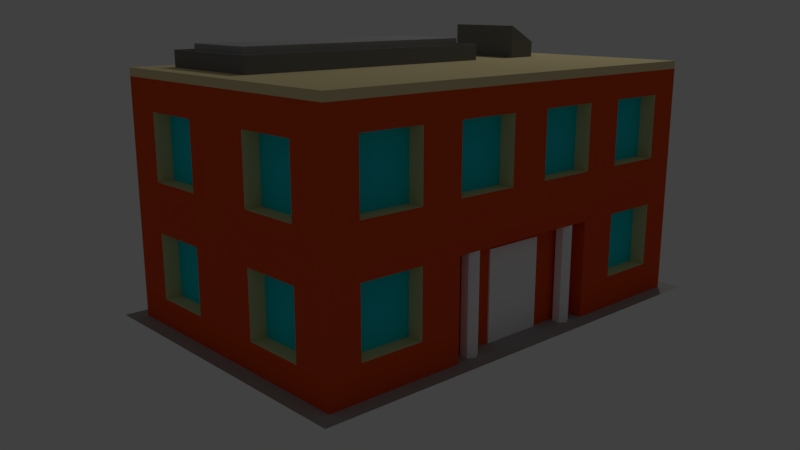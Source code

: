 # Source: brick-small.blend  (saved by Blender 2.78.0; exported with 4.5.12 LTS)
import bpy
from mathutils import Matrix  # noqa: F401  (used for matrix-valued properties, if any)

bpy.ops.wm.read_factory_settings(use_empty=True)
scene = bpy.context.scene
scene.name = 'Scene'

# ---- collections
col_collection_1 = bpy.data.collections.new('Collection 1'); scene.collection.children.link(col_collection_1)

# ---- materials (node trees are filled in below, after node groups)
mat_accent = bpy.data.materials.new('Accent')
mat_accent.alpha_threshold = 0.0
mat_accent.use_transparent_shadow = False
mat_accent.diffuse_color = (1.0, 1.0, 1.0, 1.0)
mat_accent.roughness = 0.5
mat_darkgrey = bpy.data.materials.new('DarkGrey')
mat_darkgrey.alpha_threshold = 0.0
mat_darkgrey.use_transparent_shadow = False
mat_darkgrey.diffuse_color = (0.2, 0.2, 0.2, 1.0)
mat_darkgrey.roughness = 0.5
mat_sidewalk = bpy.data.materials.new('Sidewalk')
mat_sidewalk.alpha_threshold = 0.0
mat_sidewalk.use_transparent_shadow = False
mat_sidewalk.diffuse_color = (0.4, 0.4, 0.4, 1.0)
mat_sidewalk.roughness = 0.5
mat_brick = bpy.data.materials.new('Brick')
mat_brick.alpha_threshold = 0.0
mat_brick.use_transparent_shadow = False
mat_brick.diffuse_color = (0.8, 0.08309, 0.01584, 1.0)
mat_brick.roughness = 0.5
mat_lightbrick = bpy.data.materials.new('LightBrick')
mat_lightbrick.alpha_threshold = 0.0
mat_lightbrick.use_transparent_shadow = False
mat_lightbrick.diffuse_color = (0.8, 0.6702, 0.3583, 1.0)
mat_lightbrick.roughness = 0.5
mat_window_002 = bpy.data.materials.new('Window.002')
mat_window_002.alpha_threshold = 0.0
mat_window_002.use_transparent_shadow = False
mat_window_002.diffuse_color = (0.01106, 0.6895, 0.8, 1.0)
mat_window_002.roughness = 0.5

# ---- material node trees

# ---- world
world_world = bpy.data.worlds.new('World'); scene.world = world_world
world_world.color = (0.05088, 0.05088, 0.05088)
world_world.use_sun_shadow = False
world_world.sun_shadow_jitter_overblur = 0.0
world_world.cycles.sampling_method = 'MANUAL'

# ---- cameras
cam_camera = bpy.data.cameras.new('Camera')
cam_camera.clip_end = 100.0
cam_camera.lens = 35.0
cam_camera.sensor_width = 32.0
cam_camera.sensor_height = 18.0
cam_camera.ortho_scale = 7.314
cam_camera.dof.focus_distance = 0.0
cam_camera.dof.aperture_fstop = 128.0

# ---- lights
light_lamp = bpy.data.lights.new('Lamp', 'POINT')
light_lamp.transmission_factor = 0.0
light_lamp.cutoff_distance = 30.0
light_lamp.energy = 100.0
light_lamp.shadow_buffer_clip_start = 1.001
light_lamp.shadow_soft_size = 0.1
light_lamp.shadow_maximum_resolution = 0.006
light_lamp.use_absolute_resolution = True

# ---- meshes
me_cylinder_001 = bpy.data.meshes.new('Cylinder.001')
me_cylinder_001.from_pydata([(0.0, 0.1, 2.98e-08), (0.0, 0.1, 0.6), (0.0433, 0.075, 2.98e-08), (0.0433, 0.075, 0.6), (0.0433, 0.025, 2.98e-08), (0.0433, 0.025, 0.6), (-4.371e-09, 1.118e-08, 2.98e-08), (-4.371e-09, 1.118e-08, 0.6), (-0.0433, 0.025, 2.98e-08), (-0.0433, 0.025, 0.6), (-0.0433, 0.075, 2.98e-08), (-0.0433, 0.075, 0.6)], [], [(0, 1, 3, 2), (2, 3, 5, 4), (4, 5, 7, 6), (6, 7, 9, 8), (3, 1, 11, 9, 7, 5), (8, 9, 11, 10), (10, 11, 1, 0), (0, 2, 4, 6, 8, 10)])
me_cylinder_001.materials.append(mat_accent)
me_cylinder_001.use_remesh_preserve_volume = False
me_cylinder_001.use_remesh_preserve_attributes = False
me_cylinder_001.use_mirror_vertex_groups = False
me_cylinder_001.update()
me_cylinder = bpy.data.meshes.new('Cylinder')
me_cylinder.from_pydata([(0.0, 0.1, 2.98e-08), (0.0, 0.1, 0.6), (0.0433, 0.075, 2.98e-08), (0.0433, 0.075, 0.6), (0.0433, 0.025, 2.98e-08), (0.0433, 0.025, 0.6), (-4.371e-09, 1.118e-08, 2.98e-08), (-4.371e-09, 1.118e-08, 0.6), (-0.0433, 0.025, 2.98e-08), (-0.0433, 0.025, 0.6), (-0.0433, 0.075, 2.98e-08), (-0.0433, 0.075, 0.6)], [], [(0, 1, 3, 2), (2, 3, 5, 4), (4, 5, 7, 6), (6, 7, 9, 8), (3, 1, 11, 9, 7, 5), (8, 9, 11, 10), (10, 11, 1, 0), (0, 2, 4, 6, 8, 10)])
me_cylinder.materials.append(mat_accent)
me_cylinder.use_remesh_preserve_volume = False
me_cylinder.use_remesh_preserve_attributes = False
me_cylinder.use_mirror_vertex_groups = False
me_cylinder.update()
me_cube_005 = bpy.data.meshes.new('Cube.005')
me_cube_005.from_pydata([(-0.1, -0.1, -0.1), (-0.1, -0.1, 0.2075), (-0.1, 0.4038, -0.1), (-0.1, 0.4038, 0.2075), (0.1, -0.1, -0.1), (0.1, -0.1, 0.1), (0.1, 0.4038, -0.1), (0.1, 0.4038, 0.1)], [], [(0, 1, 3, 2), (2, 3, 7, 6), (6, 7, 5, 4), (4, 5, 1, 0), (2, 6, 4, 0), (7, 3, 1, 5)])
me_cube_005.materials.append(mat_darkgrey)
me_cube_005.use_remesh_preserve_volume = False
me_cube_005.use_remesh_preserve_attributes = False
me_cube_005.use_mirror_vertex_groups = False
me_cube_005.update()
me_cube_004 = bpy.data.meshes.new('Cube.004')
me_cube_004.from_pydata([(-0.9145, -0.2678, -0.1), (-0.9145, -0.2678, 0.1366), (-0.9145, 0.2322, -0.1), (-0.9145, 0.2322, 0.1366), (0.6805, -0.2678, -0.1), (0.6805, -0.2678, 0.1366), (0.6805, 0.2322, -0.1), (0.6805, 0.2322, 0.1366)], [], [(0, 1, 3, 2), (2, 3, 7, 6), (6, 7, 5, 4), (4, 5, 1, 0), (2, 6, 4, 0), (7, 3, 1, 5)])
me_cube_004.materials.append(mat_sidewalk)
me_cube_004.use_remesh_preserve_volume = False
me_cube_004.use_remesh_preserve_attributes = False
me_cube_004.use_mirror_vertex_groups = False
me_cube_004.update()
me_cube_002 = bpy.data.meshes.new('Cube.002')
me_cube_002.from_pydata([(-1.213, -0.5125, 0.0), (-1.213, -0.5125, 0.1), (-1.213, 0.2125, 0.0), (-1.213, 0.2125, 0.1), (0.5125, -0.5125, 0.0), (0.5125, -0.5125, 0.1), (0.5125, 0.2125, 0.0), (0.5125, 0.2125, 0.1), (-1.188, -0.4875, 0.1), (-1.188, -0.4875, -9.313e-10), (-1.188, 0.1875, 0.1), (-1.188, 0.1875, -9.313e-10), (0.4875, 0.1875, 0.1), (0.4875, 0.1875, -9.313e-10), (0.4875, -0.4875, 0.1), (0.4875, -0.4875, -9.313e-10)], [], [(0, 1, 3, 2), (2, 3, 7, 6), (6, 7, 5, 4), (4, 5, 1, 0), (2, 6, 4, 15, 13, 11), (7, 12, 14, 8, 1, 5), (15, 14, 12, 13), (13, 12, 10, 11), (1, 8, 10, 12, 7, 3), (11, 10, 8, 9), (9, 8, 14, 15), (11, 9, 15, 4, 0, 2)])
me_cube_002.materials.append(mat_darkgrey)
me_cube_002.use_remesh_preserve_volume = False
me_cube_002.use_remesh_preserve_attributes = False
me_cube_002.use_mirror_vertex_groups = False
me_cube_002.update()
me_cube = bpy.data.meshes.new('Cube')
me_cube.from_pydata([(-0.2, -0.01, 0.0), (-0.2, -0.01, 0.55), (-0.2, 0.1, 0.0), (-0.2, 0.1, 0.55), (0.2, -0.01, 0.0), (0.2, -0.01, 0.55), (0.2, 0.1, 0.0), (0.2, 0.1, 0.55)], [], [(0, 1, 3, 2), (6, 7, 5, 4), (4, 5, 1, 0), (2, 6, 4, 0), (7, 3, 1, 5)])
me_cube.materials.append(mat_accent)
me_cube.use_remesh_preserve_volume = False
me_cube.use_remesh_preserve_attributes = False
me_cube.use_mirror_vertex_groups = False
me_cube.update()
me_cube_001 = bpy.data.meshes.new('Cube.001')
me_cube_001.from_pydata([(0.3, 0.2, 0.2), (0.3, 0.2, 0.6), (0.7, 0.2, 0.2), (0.7, 0.2, 0.6), (0.3, 0.2, 0.2), (0.3, 0.2, 0.6), (0.7, 0.2, 0.2), (0.7, 0.2, 0.6), (0.3, 1.8, 0.2), (0.3, 1.8, 0.6), (0.7, 1.8, 0.2), (0.7, 1.8, 0.6), (0.3, 0.2, 0.9), (0.3, 0.2, 1.3), (0.7, 0.2, 0.9), (0.7, 0.2, 1.3), (0.3, 0.2, 0.9), (0.3, 0.2, 1.3), (0.7, 0.2, 0.9), (0.7, 0.2, 1.3), (0.3, 1.8, 0.9), (0.3, 1.8, 1.3), (0.7, 1.8, 0.9), (0.7, 1.8, 1.3), (0.9667, 0.2, 0.6), (2.033, 0.2, 0.6), (0.9667, 1.8, 0.2), (0.9667, 1.8, 0.6), (1.367, 1.8, 0.2), (1.367, 1.8, 0.6), (0.9667, 0.2, 0.9), (0.9667, 0.2, 1.3), (1.367, 0.2, 0.9), (1.367, 0.2, 1.3), (0.9667, 0.2, 0.9), (0.9667, 0.2, 1.3), (1.367, 0.2, 0.9), (1.367, 0.2, 1.3), (0.9667, 1.8, 0.9), (0.9667, 1.8, 1.3), (1.367, 1.8, 0.9), (1.367, 1.8, 1.3), (1.633, 1.8, 0.2), (1.633, 1.8, 0.6), (2.033, 1.8, 0.2), (2.033, 1.8, 0.6), (1.633, 0.2, 0.9), (1.633, 0.2, 1.3), (2.033, 0.2, 0.9), (2.033, 0.2, 1.3), (1.633, 0.2, 0.9), (1.633, 0.2, 1.3), (2.033, 0.2, 0.9), (2.033, 0.2, 1.3), (1.633, 1.8, 0.9), (1.633, 1.8, 1.3), (2.033, 1.8, 0.9), (2.033, 1.8, 1.3), (2.3, 0.2, 0.2), (2.3, 0.2, 0.6), (2.7, 0.2, 0.2), (2.7, 0.2, 0.6), (2.3, 0.2, 0.2), (2.3, 0.2, 0.6), (2.7, 0.2, 0.2), (2.7, 0.2, 0.6), (2.3, 1.8, 0.2), (2.3, 1.8, 0.6), (2.7, 1.8, 0.2), (2.7, 1.8, 0.6), (2.3, 0.2, 0.9), (2.3, 0.2, 1.3), (2.7, 0.2, 0.9), (2.7, 0.2, 1.3), (2.3, 0.2, 0.9), (2.3, 0.2, 1.3), (2.7, 0.2, 0.9), (2.7, 0.2, 1.3), (2.3, 1.8, 0.9), (2.3, 1.8, 1.3), (2.7, 1.8, 0.9), (2.7, 1.8, 1.3), (0.2, 1.65, 0.1685), (0.2, 1.65, 0.5685), (0.2, 1.25, 0.1685), (0.2, 1.25, 0.5685), (0.2, 1.65, 0.1685), (0.2, 1.65, 0.5685), (0.2, 1.25, 0.1685), (0.2, 1.25, 0.5685), (2.8, 1.65, 0.1685), (2.8, 1.65, 0.5685), (2.8, 1.25, 0.1685), (2.8, 1.25, 0.5685), (0.2, 1.65, 0.8685), (0.2, 1.65, 1.268), (0.2, 1.25, 0.8685), (0.2, 1.25, 1.268), (0.2, 1.65, 0.8685), (0.2, 1.65, 1.268), (0.2, 1.25, 0.8685), (0.2, 1.25, 1.268), (2.8, 1.65, 0.8685), (2.8, 1.65, 1.268), (2.8, 1.25, 0.8685), (2.8, 1.25, 1.268), (0.2, 0.75, 0.1685), (0.2, 0.75, 0.5685), (0.2, 0.35, 0.1685), (0.2, 0.35, 0.5685), (0.2, 0.75, 0.1685), (0.2, 0.75, 0.5685), (0.2, 0.35, 0.1685), (0.2, 0.35, 0.5685), (2.8, 0.75, 0.1685), (2.8, 0.75, 0.5685), (2.8, 0.35, 0.1685), (2.8, 0.35, 0.5685), (0.2, 0.75, 0.8685), (0.2, 0.75, 1.268), (0.2, 0.35, 0.8685), (0.2, 0.35, 1.268), (0.2, 0.75, 0.8685), (0.2, 0.75, 1.268), (0.2, 0.35, 0.8685), (0.2, 0.35, 1.268), (2.8, 0.75, 0.8685), (2.8, 0.75, 1.268), (2.8, 0.35, 0.8685), (2.8, 0.35, 1.268), (0.1, 0.1, 0.0), (0.1, 0.1, 1.45), (0.1, 1.9, 0.0), (0.1, 1.9, 1.45), (2.9, 0.1, 0.0), (2.9, 0.1, 1.45), (2.9, 1.9, 0.0), (2.9, 1.9, 1.45), (0.1, 1.25, 1.268), (0.1, 1.25, 0.5685), (0.1, 1.25, 0.8685), (0.1, 1.65, 1.268), (0.1, 1.65, 0.8685), (0.1, 1.25, 0.1685), (0.1, 0.75, 0.8685), (0.1, 0.75, 0.5417), (0.1, 0.75, 0.5685), (0.1, 0.75, 0.1685), (0.1, 0.35, 0.1685), (0.1, 0.35, 1.268), (0.1, 0.75, 1.268), (0.1, 0.35, 0.8685), (0.1, 0.35, 0.5685), (0.1, 1.65, 0.5685), (0.1, 1.65, 0.1685), (2.9, 1.65, 1.268), (2.9, 1.65, 1.069), (2.9, 1.65, 0.8685), (2.9, 1.25, 0.5685), (2.9, 1.25, 0.3685), (2.9, 0.75, 0.8685), (2.9, 0.35, 0.8685), (2.9, 0.35, 1.068), (2.9, 1.25, 1.268), (2.9, 1.25, 0.1685), (2.9, 0.75, 0.5685), (2.9, 0.75, 0.3685), (2.9, 0.75, 0.1685), (2.9, 0.35, 0.1685), (2.9, 0.35, 0.5685), (2.9, 1.25, 0.8685), (2.9, 0.35, 1.268), (2.9, 0.75, 1.268), (2.9, 1.65, 0.5685), (2.9, 1.65, 0.1685), (0.7, 1.9, 1.3), (0.7, 1.9, 1.1), (0.7, 1.9, 0.9), (0.9667, 1.9, 1.1), (0.9667, 1.9, 0.9), (0.9667, 1.9, 1.3), (0.3, 1.9, 0.9), (0.9667, 1.9, 0.2), (0.9667, 1.9, 0.6), (0.7, 1.9, 0.6), (0.3, 1.9, 0.6), (0.7, 1.9, 0.2), (0.3, 1.9, 0.2), (0.3, 1.9, 1.3), (0.7, 0.1, 0.6), (0.7, 0.1, 1.3), (1.367, 0.1, 1.3), (0.9667, 0.1, 1.3), (0.3, 0.1, 1.3), (0.7, 0.1, 0.9), (1.367, 0.1, 0.9), (0.9667, 0.1, 0.9), (0.7, 0.1, 0.2), (0.7, 0.1, 1.1), (0.3, 0.1, 0.6), (0.9667, 0.1, 0.6), (0.9667, 0.1, 0.0), (0.9667, 0.2, -1.863e-09), (0.3, 0.1, 0.2), (0.3, 0.1, 0.9), (0.9667, 0.1, 1.036), (1.367, 1.9, 1.3), (1.633, 1.9, 1.3), (2.033, 1.9, 1.3), (1.367, 1.9, 0.6), (2.033, 1.9, 0.9), (1.367, 1.9, 0.9), (1.367, 1.9, 0.2), (2.033, 1.9, 0.6), (2.033, 1.9, 0.4), (2.033, 1.9, 0.2), (1.633, 1.9, 0.9), (1.633, 1.9, 0.6), (1.633, 1.9, 0.2), (2.033, 0.1, 0.0), (2.033, 0.1, 0.4643), (2.033, 0.2, -1.863e-09), (2.033, 0.1, 0.6), (2.033, 0.1, 1.3), (1.633, 0.1, 1.3), (1.633, 0.1, 0.9), (2.033, 0.1, 0.9), (2.3, 1.9, 0.9), (2.3, 1.9, 0.4), (2.3, 1.9, 0.2), (2.3, 1.9, 0.6), (2.3, 1.9, 1.3), (2.033, 0.1, 1.1), (2.3, 0.1, 0.2), (2.3, 0.1, 0.4), (2.3, 0.1, 1.3), (2.3, 0.1, 1.1), (2.3, 0.1, 0.9), (2.3, 0.1, 0.6), (2.7, 1.9, 0.2), (2.7, 1.9, 0.6), (2.7, 0.1, 1.3), (2.7, 0.1, 0.9), (2.7, 1.9, 0.9), (2.7, 1.9, 1.3), (2.7, 0.1, 0.6), (2.7, 0.1, 0.2), (0.1, 0.1, 1.5), (0.1, 1.9, 1.5), (2.9, 1.9, 1.5), (2.9, 0.1, 1.5)], [], [(2, 197, 189, 3), (0, 203, 197, 2), (3, 189, 199, 1), (4, 6, 7, 5), (8, 187, 185, 9), (10, 8, 9, 11), (14, 194, 198, 190, 15), (12, 204, 194, 14), (15, 190, 193, 13), (16, 18, 19, 17), (20, 181, 188, 21), (22, 20, 21, 23), (25, 222, 200, 24), (26, 182, 183, 27), (28, 26, 27, 29), (32, 195, 191, 33), (30, 196, 195, 32), (33, 191, 192, 31), (34, 36, 37, 35), (38, 179, 178, 180, 39), (40, 38, 39, 41), (42, 218, 217, 43), (44, 42, 43, 45), (48, 226, 232, 223, 49), (46, 225, 226, 48), (49, 223, 224, 47), (50, 52, 53, 51), (54, 216, 207, 55), (56, 54, 55, 57), (60, 246, 245, 61), (58, 233, 246, 60), (61, 245, 238, 59), (62, 64, 65, 63), (66, 229, 228, 230, 67), (68, 66, 67, 69), (72, 242, 241, 73), (70, 237, 242, 72), (73, 241, 235, 71), (74, 76, 77, 75), (78, 227, 231, 79), (80, 78, 79, 81), (84, 143, 139, 85), (82, 154, 143, 84), (85, 139, 153, 83), (86, 88, 89, 87), (90, 174, 173, 91), (92, 90, 91, 93), (96, 140, 138, 97), (94, 142, 140, 96), (97, 138, 141, 95), (98, 100, 101, 99), (102, 157, 156, 155, 103), (104, 102, 103, 105), (108, 148, 152, 109), (106, 147, 148, 108), (109, 152, 146, 107), (110, 112, 113, 111), (114, 167, 166, 165, 115), (116, 114, 115, 117), (120, 151, 149, 121), (118, 144, 151, 120), (121, 149, 150, 119), (122, 124, 125, 123), (126, 160, 172, 127), (128, 126, 127, 129), (130, 131, 151, 144, 140, 142, 141, 133, 132, 153, 139, 145, 146, 152), (132, 187, 186, 184, 183, 182, 212, 209, 217, 218, 215, 214, 228, 229, 239, 240, 136), (136, 174, 164, 159, 166, 167, 168, 134), (134, 135, 242, 237, 236, 232, 226, 225, 195, 196, 205, 198, 194, 204, 193, 131, 130, 203, 199, 189, 200, 222, 220, 234, 238, 245), (132, 136, 134, 219, 221, 202, 201, 130), (137, 133, 248, 249), (169, 117, 115, 165), (158, 93, 91, 173), (167, 114, 116, 168), (147, 106, 107, 146, 145), (164, 92, 93, 158, 159), (168, 116, 117, 169), (160, 126, 128, 161), (142, 94, 95, 141), (170, 104, 105, 163), (157, 102, 104, 170), (154, 82, 83, 153), (152, 148, 147, 145, 139, 143, 154, 153, 132, 130), (133, 141, 138, 140, 144, 150, 149, 151, 131), (174, 90, 92, 164), (163, 105, 103, 155), (171, 129, 127, 172), (161, 128, 129, 171, 162), (134, 168, 169, 165, 166, 159, 158, 173, 174, 136, 137, 156, 157, 170, 160, 161, 162, 135), (135, 162, 171, 172, 160, 170, 163, 155, 156, 137), (144, 118, 119, 150), (229, 66, 68, 239), (237, 70, 71, 235, 236), (182, 26, 28, 212), (221, 25, 24, 202), (186, 10, 11, 184), (175, 23, 21, 188), (187, 8, 10, 186), (240, 69, 67, 230), (203, 0, 1, 199), (245, 246, 233, 234, 220, 219, 134), (201, 200, 189, 197, 203, 130), (131, 193, 190, 198, 205, 192, 191, 195, 225, 224, 223, 232, 236, 235, 241, 242, 135), (215, 44, 45, 213, 214), (206, 41, 39, 180), (239, 68, 69, 240), (208, 57, 55, 207), (136, 240, 230, 228, 214, 213, 217, 209, 183, 184, 185, 187, 132, 133, 181, 177, 176, 178, 179, 211, 216, 210, 208, 231, 227, 243, 244, 137), (137, 244, 231, 208, 207, 216, 211, 206, 180, 178, 176, 175, 188, 181, 133), (244, 81, 79, 231), (177, 22, 23, 175, 176), (227, 78, 80, 243), (204, 12, 13, 193), (233, 58, 59, 238, 234), (222, 25, 221, 219, 220), (179, 38, 40, 211), (181, 20, 22, 177), (184, 11, 9, 185), (210, 56, 57, 208), (196, 30, 31, 192, 205), (225, 46, 47, 224), (202, 24, 200, 201), (218, 42, 44, 215), (209, 29, 27, 183), (216, 54, 56, 210), (212, 28, 29, 209), (211, 40, 41, 206), (213, 45, 43, 217), (243, 80, 81, 244), (249, 248, 247, 250), (135, 137, 249, 250), (133, 131, 247, 248), (131, 135, 250, 247)])
me_cube_001.polygons.foreach_set('material_index', [1, 1, 1, 2, 1, 2, 1, 1, 1, 2, 1, 2, 0, 1, 2, 1, 1, 1, 2, 1, 2, 1, 2, 1, 1, 1, 2, 1, 2, 1, 1, 1, 2, 1, 2, 1, 1, 1, 2, 1, 2, 1, 1, 1, 2, 1, 2, 1, 1, 1, 2, 1, 2, 1, 1, 1, 2, 1, 2, 1, 1, 1, 2, 1, 2, 0, 0, 0, 0, 0, 1, 1, 1, 1, 1, 1, 1, 1, 1, 1, 1, 1, 0, 0, 1, 1, 1, 1, 0, 0, 1, 1, 1, 1, 0, 1, 1, 1, 1, 1, 0, 0, 0, 1, 1, 1, 1, 0, 0, 1, 1, 1, 1, 1, 0, 1, 1, 1, 1, 1, 1, 0, 1, 1, 1, 1, 1, 1, 1, 1, 1, 1, 1])
me_cube_001.materials.append(mat_brick)
me_cube_001.materials.append(mat_lightbrick)
me_cube_001.materials.append(mat_window_002)
me_cube_001.use_remesh_preserve_volume = False
me_cube_001.use_remesh_preserve_attributes = False
me_cube_001.use_mirror_vertex_groups = False
me_cube_001.update()
me_plane = bpy.data.meshes.new('Plane')
me_plane.from_pydata([(0.0, 0.0, 0.0), (3.0, 0.0, 0.0), (0.0, 2.0, 0.0), (3.0, 2.0, 0.0)], [], [(0, 1, 3, 2)])
me_plane.materials.append(mat_sidewalk)
me_plane.use_remesh_preserve_volume = False
me_plane.use_remesh_preserve_attributes = False
me_plane.use_mirror_vertex_groups = False
me_plane.update()

# ---- objects
ob_pillar2 = bpy.data.objects.new('Pillar2', me_cylinder_001)
ob_pillar1 = bpy.data.objects.new('Pillar1', me_cylinder)
ob_airconditioning3 = bpy.data.objects.new('AirConditioning3', me_cube_005)
ob_airconditioning2 = bpy.data.objects.new('AirConditioning2', me_cube_004)
ob_airconditioning = bpy.data.objects.new('AirConditioning', me_cube_002)
ob_door = bpy.data.objects.new('Door', me_cube)
ob_brickbuilding = bpy.data.objects.new('BrickBuilding', me_cube_001)
ob_ground = bpy.data.objects.new('Ground', me_plane)
ob_lamp = bpy.data.objects.new('Lamp', light_lamp)
ob_camera = bpy.data.objects.new('Camera', cam_camera)

# ---- transforms, parenting, visibility, modifiers, constraints
ob_pillar2.location = (1.9, 0.1, 0.0)
ob_pillar2.lineart.crease_threshold = 0.0
ob_pillar1.location = (1.1, 0.1, 0.0)
ob_pillar1.lineart.crease_threshold = 0.0
ob_airconditioning3.location = (2.453, 1.081, 1.5)
ob_airconditioning3.lineart.crease_threshold = 0.0
ob_airconditioning2.location = (1.267, 1.368, 1.5)
ob_airconditioning2.lineart.crease_threshold = 0.0
ob_airconditioning.location = (1.5, 1.5, 1.5)
ob_airconditioning.lineart.crease_threshold = 0.0
ob_door.location = (1.5, 0.2, 0.0)
ob_door.lineart.crease_threshold = 0.0
ob_brickbuilding.location = (0.0, 0.0, 0.0)
ob_brickbuilding.lineart.crease_threshold = 0.0
ob_ground.location = (0.0, 0.0, 0.0)
ob_ground.lineart.crease_threshold = 0.0
ob_lamp.location = (4.076, 1.005, 5.904)
ob_lamp.rotation_euler = (0.6503, 0.05522, 1.866)
ob_lamp.lock_rotations_4d = False
ob_lamp.empty_display_type = 'ARROWS'
ob_lamp.color = (0.0, 0.0, 0.0, 0.0)
ob_lamp.lineart.crease_threshold = 0.0
ob_camera.location = (-2.167, -2.878, 1.872)
ob_camera.rotation_euler = (1.319, 3.491e-06, -0.7391)
ob_camera.lock_rotations_4d = False
ob_camera.empty_display_type = 'ARROWS'
ob_camera.color = (0.0, 0.0, 0.0, 0.0)
ob_camera.display_type = 'WIRE'
ob_camera.lineart.crease_threshold = 0.0

# ---- collection membership
col_collection_1.objects.link(ob_pillar2)
col_collection_1.objects.link(ob_pillar1)
col_collection_1.objects.link(ob_airconditioning3)
col_collection_1.objects.link(ob_airconditioning2)
col_collection_1.objects.link(ob_airconditioning)
col_collection_1.objects.link(ob_door)
col_collection_1.objects.link(ob_brickbuilding)
col_collection_1.objects.link(ob_ground)
col_collection_1.objects.link(ob_lamp)
col_collection_1.objects.link(ob_camera)

# ---- scene / render settings (as saved in the file)
scene.camera = ob_camera
scene.frame_start = 1; scene.frame_end = 250; scene.frame_set(1)
scene.render.engine = 'BLENDER_EEVEE_NEXT'
scene.render.resolution_percentage = 50
scene.render.dither_intensity = 0.0
scene.cycles.use_denoising = False
scene.cycles.samples = 128
scene.cycles.sampling_pattern = 'TABULATED_SOBOL'
scene.cycles.light_sampling_threshold = 0.0
scene.cycles.use_adaptive_sampling = False
scene.cycles.use_light_tree = False
scene.cycles.blur_glossy = 0.0
scene.cycles.sample_clamp_indirect = 0.0
scene.view_settings.view_transform = 'Standard'
bpy.context.view_layer.update()

